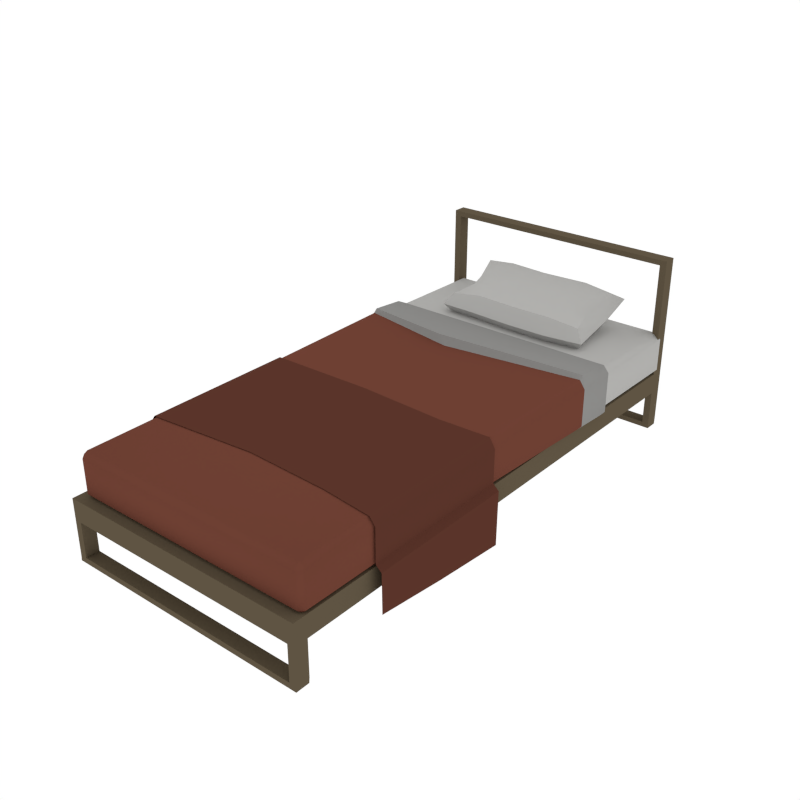 # Source: Bed_Single.blend  (saved by Blender 2.79.0; exported with 4.5.12 LTS)
import bpy
from mathutils import Matrix  # noqa: F401  (used for matrix-valued properties, if any)

bpy.ops.wm.read_factory_settings(use_empty=True)
scene = bpy.context.scene
scene.name = 'Scene'

# ---- collections
col_collection_1 = bpy.data.collections.new('Collection 1'); scene.collection.children.link(col_collection_1)

# ---- materials (node trees are filled in below, after node groups)
mat_white = bpy.data.materials.new('White')
mat_white.alpha_threshold = 0.0
mat_white.diffuse_color = (0.448, 0.4433, 0.4294, 1.0)
mat_white.roughness = 0.5
mat_red = bpy.data.materials.new('Red')
mat_red.alpha_threshold = 0.0
mat_red.diffuse_color = (0.1574, 0.05174, 0.03375, 1.0)
mat_red.roughness = 0.5
mat_wood = bpy.data.materials.new('Wood')
mat_wood.alpha_threshold = 0.0
mat_wood.diffuse_color = (0.1144, 0.08866, 0.05613, 1.0)
mat_wood.roughness = 0.5
mat_grey = bpy.data.materials.new('Grey')
mat_grey.alpha_threshold = 0.0
mat_grey.diffuse_color = (0.2598, 0.2571, 0.2492, 1.0)
mat_grey.roughness = 0.5
mat_darkred = bpy.data.materials.new('DarkRed')
mat_darkred.alpha_threshold = 0.0
mat_darkred.diffuse_color = (0.1025, 0.03488, 0.02317, 1.0)
mat_darkred.roughness = 0.5

# ---- node groups
ng_auto_smooth = bpy.data.node_groups.new('Auto Smooth', 'GeometryNodeTree')
_s = ng_auto_smooth.interface.new_socket(name='Geometry', in_out='OUTPUT', socket_type='NodeSocketGeometry')
_s = ng_auto_smooth.interface.new_socket(name='Geometry', in_out='INPUT', socket_type='NodeSocketGeometry')
_s = ng_auto_smooth.interface.new_socket(name='Angle', in_out='INPUT', socket_type='NodeSocketFloat')
_s.subtype = 'ANGLE'
_s.min_value = 0.0
_s.max_value = 3.142
ng_auto_smooth.is_modifier = True
_N = ng_auto_smooth.nodes; _L = ng_auto_smooth.links
n0 = _N.new('NodeGroupOutput'); n0.name = 'Group Output'; n0.location = (480, -100)
n1 = _N.new('NodeGroupInput'); n1.name = 'Group Input'; n1.location = (-420, -300)
n2 = _N.new('NodeGroupInput'); n2.name = 'Group Input.001'; n2.location = (-60, -100)
n3 = _N.new('GeometryNodeSetShadeSmooth'); n3.name = 'Set Shade Smooth'; n3.location = (120, -100)
n3.domain = 'EDGE'
n4 = _N.new('GeometryNodeSetShadeSmooth'); n4.name = 'Set Shade Smooth.001'; n4.location = (300, -100)
n5 = _N.new('GeometryNodeInputMeshEdgeAngle'); n5.name = 'Edge Angle'; n5.location = (-420, -220)
n6 = _N.new('GeometryNodeInputEdgeSmooth'); n6.name = 'Is Edge Smooth'; n6.location = (-60, -160)
n7 = _N.new('GeometryNodeInputShadeSmooth'); n7.name = 'Is Face Smooth'; n7.location = (-240, -340)
n8 = _N.new('FunctionNodeBooleanMath'); n8.name = 'Boolean Math'; n8.location = (-60, -220)
n9 = _N.new('FunctionNodeCompare'); n9.name = 'Compare'; n9.location = (-240, -180)
n9.operation = 'LESS_EQUAL'
_L.new(n5.outputs[0], n9.inputs[0])
_L.new(n4.outputs[0], n0.inputs[0])
_L.new(n1.outputs[1], n9.inputs[1])
_L.new(n9.outputs[0], n8.inputs[0])
_L.new(n7.outputs[0], n8.inputs[1])
_L.new(n2.outputs[0], n3.inputs[0])
_L.new(n6.outputs[0], n3.inputs[1])
_L.new(n3.outputs[0], n4.inputs[0])
_L.new(n8.outputs[0], n3.inputs[2])
n0.is_active_output = True

# ---- material node trees

# ---- world
world_world = bpy.data.worlds.new('World'); scene.world = world_world
world_world.color = (1.0, 1.0, 1.0)
world_world.use_sun_shadow = False
world_world.sun_shadow_jitter_overblur = 0.0
world_world.cycles.sampling_method = 'NONE'
world_world.cycles.sample_map_resolution = 256

# ---- meshes
me_cube_044 = bpy.data.meshes.new('Cube.044')
me_cube_044.from_pydata([(-0.2821, 1.669, 0.7475), (-0.2821, 1.542, 1.028), (-0.2646, 1.214, 0.8458), (0.643, 1.64, 0.9038), (-0.5335, 1.623, 0.8959), (0.372, 1.865, 1.012), (-0.2821, 1.865, 1.012), (0.372, 1.195, 0.8448), (0.372, 1.542, 1.028), (0.372, 1.669, 0.7475), (-0.2821, 1.845, 0.876), (0.5612, 1.687, 0.7985), (-0.4517, 1.67, 0.7906), (0.372, 1.274, 0.7322), (-0.2821, 1.75, 1.087), (0.5612, 1.592, 1.009), (-0.4517, 1.575, 1.001), (0.372, 1.265, 0.9631), (-0.5526, 1.219, 0.845), (0.6701, 1.23, 0.8464), (0.658, 1.841, 1.002), (-0.5721, 1.848, 1.005), (0.372, 1.845, 0.876), (-0.2646, 1.293, 0.7333), (0.372, 1.75, 1.087), (-0.2646, 1.284, 0.9641), (0.01386, 1.855, 1.007), (0.04493, 1.195, 0.8448), (0.04493, 1.542, 1.028), (0.04493, 1.669, 0.7475), (-0.5085, 1.83, 0.9033), (0.5944, 1.823, 0.9), (-0.489, 1.28, 0.7618), (0.6042, 1.29, 0.7632), (0.5944, 1.753, 1.056), (-0.5085, 1.76, 1.059), (0.6045, 1.282, 0.9342), (-0.489, 1.273, 0.9327), (0.01386, 1.834, 0.8711), (0.04493, 1.274, 0.7322), (0.01386, 1.739, 1.082), (0.04493, 1.265, 0.9631), (0.04493, 1.464, 0.7072), (0.04493, 1.451, 1.003), (-0.4399, 1.458, 0.9657), (0.5571, 1.469, 0.9673), (-0.4399, 1.467, 0.7444), (0.5567, 1.478, 0.746), (0.372, 1.464, 0.7072), (0.372, 1.451, 1.003), (-0.5358, 1.444, 0.8542), (0.6361, 1.467, 0.8563), (-0.2793, 1.455, 1.003), (-0.2793, 1.467, 0.7073), (0.895, -1.97, 0.0), (0.895, -1.969, 0.04015), (0.895, -1.87, 0.0), (0.895, -1.868, 0.04015), (0.9466, -1.868, 0.04015), (0.945, -1.87, 0.0), (0.945, -1.97, 0.0), (0.9466, -1.969, 0.04015), (0.895, -1.969, 0.3033), (0.895, -1.969, 0.461), (0.895, -1.868, 0.3033), (0.895, -1.868, 0.461), (0.9466, -1.868, 0.461), (0.9466, -1.868, 0.3033), (0.9466, -1.969, 0.3033), (0.9466, -1.969, 0.461), (-0.895, -1.97, 0.0), (-0.8921, -1.969, 0.04015), (-0.895, -1.87, 0.0), (-0.8921, -1.868, 0.04015), (0.745, -1.87, 0.0), (0.7421, -1.868, 0.04015), (0.745, -1.97, 0.0), (0.7421, -1.969, 0.04015), (-0.9437, -1.868, 0.04015), (-0.945, -1.87, 0.0), (-0.945, -1.97, 0.0), (-0.9437, -1.969, 0.04015), (-0.8921, -1.969, 0.3033), (-0.8921, -1.969, 0.461), (-0.8921, -1.868, 0.3033), (-0.8921, -1.868, 0.461), (0.7421, -1.868, 0.3033), (0.7421, -1.868, 0.461), (0.7421, -1.969, 0.3033), (0.7421, -1.969, 0.461), (-0.9437, -1.868, 0.461), (-0.9437, -1.868, 0.3033), (-0.9437, -1.969, 0.3033), (-0.9437, -1.969, 0.461), (0.895, 1.97, 0.0), (0.895, 1.969, 0.04015), (0.895, 1.87, 0.0), (0.895, 1.868, 0.04015), (0.9466, 1.868, 0.04015), (0.945, 1.87, 0.0), (0.945, 1.97, 0.0), (0.9466, 1.969, 0.04015), (0.895, 1.969, 0.3033), (0.895, 1.969, 0.461), (0.895, 1.868, 0.3033), (0.895, 1.868, 0.461), (0.9466, 1.868, 0.461), (0.9466, 1.868, 0.3033), (0.9466, 1.969, 0.3033), (0.9466, 1.969, 0.461), (0.895, -0.2349, 0.461), (0.895, -0.2349, 0.3033), (0.9466, -0.2349, 0.461), (0.9466, -0.2349, 0.3033), (-0.895, 1.97, 0.0), (-0.8921, 1.969, 0.04015), (-0.895, 1.87, 0.0), (-0.8921, 1.868, 0.04015), (0.745, 1.87, 0.0), (0.7421, 1.868, 0.04015), (0.745, 1.97, 0.0), (0.7421, 1.969, 0.04015), (-0.9437, 1.868, 0.04015), (-0.945, 1.87, 0.0), (-0.945, 1.97, 0.0), (-0.9437, 1.969, 0.04015), (-0.8921, 1.969, 0.3033), (-0.8921, 1.969, 0.461), (-0.8921, 1.868, 0.3033), (-0.8921, 1.868, 0.461), (0.7421, 1.868, 0.3033), (0.7421, 1.868, 0.461), (0.7421, 1.969, 0.3033), (0.7421, 1.969, 0.461), (-0.9437, 1.868, 0.461), (-0.9437, 1.868, 0.3033), (-0.9437, 1.969, 0.3033), (-0.9437, 1.969, 0.461), (0.7421, -0.2349, 0.461), (-0.8921, -0.2349, 0.461), (-0.8921, -0.2349, 0.3033), (0.7421, -0.2349, 0.3033), (-0.9437, -0.2349, 0.461), (-0.9437, -0.2349, 0.3033), (0.895, 1.969, 1.355), (0.895, 1.969, 1.314), (0.895, 1.868, 1.355), (0.895, 1.868, 1.314), (0.9466, 1.868, 1.314), (0.9466, 1.868, 1.355), (0.9466, 1.969, 1.355), (0.9466, 1.969, 1.314), (-0.8921, 1.969, 1.355), (-0.8921, 1.969, 1.314), (-0.8921, 1.868, 1.355), (-0.8921, 1.868, 1.314), (0.7421, 1.868, 1.355), (0.7421, 1.868, 1.314), (0.7421, 1.969, 1.355), (0.7421, 1.969, 1.314), (-0.9437, 1.868, 1.314), (-0.9437, 1.868, 1.355), (-0.9437, 1.969, 1.355), (-0.9437, 1.969, 1.314), (0.9511, -1.866, 0.491), (0.9101, -1.907, 0.491), (0.9101, -1.866, 0.45), (0.9511, -1.866, 0.7395), (0.9101, -1.866, 0.7805), (0.9101, -1.907, 0.7395), (0.9101, 1.897, 0.45), (0.9101, 1.938, 0.491), (0.9511, 1.897, 0.491), (0.9101, 1.897, 0.7805), (0.9511, 1.897, 0.7395), (0.9101, 1.938, 0.7395), (0.9101, -0.2349, 0.45), (0.9511, -0.2349, 0.491), (0.9511, -0.2349, 0.7395), (0.9101, -0.2349, 0.8047), (-0.9083, -1.866, 0.491), (-0.8673, -1.907, 0.491), (-0.8673, -1.866, 0.45), (-0.9083, -1.866, 0.7395), (-0.8673, -1.866, 0.7805), (-0.8673, -1.907, 0.7395), (-0.8673, 1.897, 0.45), (-0.8673, 1.938, 0.491), (-0.9083, 1.897, 0.491), (-0.8673, 1.897, 0.7805), (-0.9083, 1.897, 0.7395), (-0.8673, 1.938, 0.7395), (-0.8673, -0.2349, 0.45), (-0.9083, -0.2349, 0.491), (-0.9083, -0.2349, 0.7395), (-0.8673, -0.2349, 0.8047), (0.9101, 1.148, 0.45), (0.9511, 1.148, 0.7395), (0.9511, 1.148, 0.491), (0.9101, 1.148, 0.789), (-0.8673, 1.148, 0.45), (-0.9083, 1.148, 0.7395), (-0.9083, 1.148, 0.491), (-0.8673, 1.148, 0.789), (0.9824, 1.088, 0.4699), (0.9406, 1.088, 0.8175), (-0.9396, 1.088, 0.4699), (-0.8978, 1.088, 0.8175), (0.9406, 1.088, 0.4222), (0.9824, 1.088, 0.759), (-0.8978, 1.088, 0.4222), (-0.9396, 1.088, 0.759), (0.9754, 0.7923, 0.4746), (0.9338, 0.7923, 0.8146), (-0.9326, 0.7923, 0.4746), (-0.891, 0.7923, 0.8146), (0.9338, 0.7923, 0.4284), (0.9754, 0.7923, 0.7547), (-0.891, 0.7923, 0.4284), (-0.9326, 0.7923, 0.7547), (0.9348, 0.8372, 0.4275), (0.9765, 0.8372, 0.7553), (-0.8921, 0.8372, 0.4275), (-0.9337, 0.8372, 0.7553), (0.9765, 0.8372, 0.4739), (0.9348, 0.8203, 0.8422), (-0.9337, 0.8372, 0.4739), (-0.8921, 0.8203, 0.8422), (-0.07137, -1.866, 0.45), (-0.07137, -1.907, 0.7395), (-0.07137, 1.938, 0.491), (-0.07137, 1.897, 0.7805), (-0.07137, -1.907, 0.491), (-0.07137, -1.866, 0.7805), (-0.07137, 1.897, 0.45), (-0.07137, 1.938, 0.7395), (-0.07137, -0.2349, 0.8047), (-0.07137, -0.2349, 0.45), (-0.07137, 1.148, 0.45), (-0.07137, 1.148, 0.789), (-0.08681, 1.088, 0.8175), (-0.08681, 1.088, 0.4222), (-0.1114, 0.6534, 0.8146), (-0.08337, 0.7923, 0.4284), (-0.08389, 0.8372, 0.4275), (-0.1745, 0.6815, 0.8784), (0.9676, -0.2305, 0.4956), (0.9676, -0.2305, 0.7422), (0.9263, -0.2305, 0.8094), (-0.9216, -0.2305, 0.5376), (-0.9216, -0.2305, 0.7422), (-0.8803, -0.2305, 0.8094), (0.5428, -0.2459, 0.8094), (-0.1014, -0.2146, 0.8094), (0.9676, -1.342, 0.4956), (0.9263, -1.342, 0.7965), (0.9676, -1.342, 0.7422), (0.5428, -1.298, 0.7965), (-0.9216, -1.342, 0.5376), (-0.8803, -1.342, 0.7965), (-0.9216, -1.342, 0.7422), (-0.07794, -1.272, 0.7965), (0.9676, -0.7406, 0.7422), (0.5428, -0.7735, 0.8035), (-0.9216, -0.7406, 0.7422), (0.9676, -0.7928, 0.4956), (0.9263, -0.7406, 0.8035), (-0.9216, -0.7928, 0.5376), (-0.8803, -0.7406, 0.8035), (-0.07794, -0.7406, 0.8035), (1.01, -0.2305, 0.4575), (-0.9636, -0.2305, 0.4995), (1.01, -1.342, 0.4575), (-0.9636, -1.342, 0.4995), (1.01, -0.7928, 0.4575), (-0.9636, -0.7928, 0.4995), (1.013, -0.2394, 0.06316), (-0.9666, -0.2394, 0.1052), (1.013, -1.342, 0.1741), (-0.9666, -1.342, 0.2161), (1.013, -0.7995, 0.1127), (-0.9666, -0.7995, 0.1547)], [], [(53, 42, 39, 23), (0, 10, 38, 29), (0, 12, 30, 10), (53, 23, 32, 46), (52, 25, 41, 43), (52, 44, 37, 25), (1, 14, 35, 16), (1, 28, 40, 14), (2, 23, 39, 27), (2, 18, 32, 23), (2, 25, 37, 18), (2, 27, 41, 25), (3, 11, 31, 20), (51, 19, 33, 47), (51, 45, 36, 19), (3, 20, 34, 15), (50, 46, 32, 18), (4, 21, 30, 12), (4, 16, 35, 21), (50, 18, 37, 44), (5, 22, 38, 26), (5, 20, 31, 22), (5, 24, 34, 20), (5, 26, 40, 24), (6, 10, 30, 21), (6, 26, 38, 10), (6, 14, 40, 26), (6, 21, 35, 14), (7, 13, 33, 19), (7, 27, 39, 13), (7, 17, 41, 27), (7, 19, 36, 17), (49, 17, 36, 45), (49, 43, 41, 17), (8, 24, 40, 28), (8, 15, 34, 24), (48, 47, 33, 13), (9, 22, 31, 11), (9, 29, 38, 22), (48, 13, 39, 42), (0, 53, 46, 12), (0, 29, 42, 53), (1, 52, 43, 28), (1, 16, 44, 52), (3, 15, 45, 51), (3, 51, 47, 11), (4, 12, 46, 50), (4, 50, 44, 16), (8, 28, 43, 49), (8, 49, 45, 15), (9, 11, 47, 48), (9, 48, 42, 29), (74, 75, 57, 56), (55, 54, 60, 61), (74, 56, 54, 76), (57, 75, 77, 55), (54, 55, 77, 76), (59, 58, 61, 60), (54, 56, 59, 60), (56, 57, 58, 59), (64, 86, 141, 111), (63, 62, 68, 69), (86, 64, 62, 88), (65, 87, 89, 63), (62, 63, 89, 88), (67, 66, 69, 68), (65, 63, 69, 66), (65, 66, 112, 110), (57, 55, 62, 64), (58, 67, 68, 61), (58, 57, 64, 67), (61, 68, 62, 55), (87, 65, 110, 138), (67, 64, 111, 113), (66, 67, 113, 112), (74, 72, 73, 75), (71, 81, 80, 70), (74, 76, 70, 72), (73, 71, 77, 75), (70, 76, 77, 71), (79, 80, 81, 78), (70, 80, 79, 72), (72, 79, 78, 73), (84, 140, 141, 86), (83, 93, 92, 82), (86, 88, 82, 84), (85, 83, 89, 87), (82, 88, 89, 83), (91, 92, 93, 90), (85, 90, 93, 83), (85, 139, 142, 90), (73, 84, 82, 71), (78, 81, 92, 91), (78, 91, 84, 73), (81, 71, 82, 92), (87, 138, 139, 85), (91, 143, 140, 84), (90, 142, 143, 91), (118, 96, 97, 119), (95, 101, 100, 94), (118, 120, 94, 96), (97, 95, 121, 119), (94, 120, 121, 95), (99, 100, 101, 98), (94, 100, 99, 96), (96, 99, 98, 97), (104, 111, 141, 130), (103, 109, 108, 102), (130, 132, 102, 104), (105, 103, 133, 131), (102, 132, 133, 103), (107, 108, 109, 106), (137, 163, 153, 127), (105, 110, 112, 106), (97, 104, 102, 95), (98, 101, 108, 107), (98, 107, 104, 97), (101, 95, 102, 108), (131, 138, 110, 105), (107, 113, 111, 104), (106, 112, 113, 107), (118, 119, 117, 116), (115, 114, 124, 125), (118, 116, 114, 120), (117, 119, 121, 115), (114, 115, 121, 120), (123, 122, 125, 124), (114, 116, 123, 124), (116, 117, 122, 123), (128, 130, 141, 140), (127, 126, 136, 137), (130, 128, 126, 132), (129, 131, 133, 127), (126, 127, 133, 132), (135, 134, 137, 136), (160, 163, 137, 134), (129, 134, 142, 139), (117, 115, 126, 128), (122, 135, 136, 125), (122, 117, 128, 135), (125, 136, 126, 115), (131, 129, 139, 138), (135, 128, 140, 143), (134, 135, 143, 142), (156, 157, 147, 146), (145, 144, 150, 151), (156, 146, 144, 158), (147, 157, 159, 145), (144, 145, 159, 158), (149, 148, 151, 150), (144, 146, 149, 150), (146, 147, 148, 149), (106, 109, 151, 148), (109, 103, 145, 151), (155, 129, 127, 153), (106, 148, 147, 105), (156, 154, 155, 157), (153, 163, 162, 152), (156, 158, 152, 154), (155, 153, 159, 157), (152, 158, 159, 153), (161, 162, 163, 160), (152, 162, 161, 154), (154, 161, 160, 155), (134, 129, 155, 160), (105, 147, 145, 103), (196, 208, 241, 238), (164, 165, 166), (167, 168, 169), (170, 171, 172), (173, 174, 175), (169, 165, 164, 167), (196, 170, 172, 198), (197, 174, 173, 199), (174, 172, 171, 175), (212, 217, 178, 177), (177, 178, 167, 164), (167, 178, 179, 168), (166, 176, 177, 164), (213, 242, 236, 179), (234, 230, 171, 170), (233, 229, 169, 168), (232, 228, 166, 165), (230, 235, 175, 171), (229, 232, 165, 169), (173, 231, 239, 199), (237, 176, 166, 228), (239, 231, 189, 203), (180, 182, 181), (183, 185, 184), (186, 188, 187), (189, 191, 190), (185, 183, 180, 181), (200, 202, 188, 186), (201, 203, 189, 190), (190, 191, 187, 188), (214, 193, 194, 219), (193, 180, 183, 194), (183, 184, 195, 194), (182, 180, 193, 192), (233, 236, 195, 184), (235, 231, 173, 175), (188, 202, 201, 190), (211, 207, 203, 201), (210, 206, 202, 200), (240, 239, 203, 207), (172, 174, 197, 198), (209, 197, 199, 205), (208, 196, 198, 204), (241, 208, 220, 244), (243, 216, 176, 237), (220, 208, 204, 224), (221, 209, 205, 225), (245, 240, 207, 227), (222, 226, 206, 210), (223, 227, 207, 211), (199, 239, 240, 205), (202, 206, 211, 201), (198, 197, 209, 204), (194, 195, 215, 219), (192, 193, 214, 218), (236, 242, 215, 195), (178, 217, 213, 179), (176, 216, 212, 177), (220, 216, 243, 244), (225, 245, 242, 213), (226, 214, 219, 223), (224, 221, 217, 212), (204, 209, 221, 224), (205, 240, 245, 225), (206, 226, 223, 211), (219, 215, 227, 223), (218, 214, 226, 222), (242, 245, 227, 215), (217, 221, 225, 213), (216, 220, 224, 212), (179, 236, 233, 168), (210, 241, 244, 222), (222, 244, 243, 218), (200, 238, 241, 210), (186, 234, 238, 200), (185, 181, 232, 229), (187, 191, 235, 230), (181, 182, 228, 232), (184, 185, 229, 233), (186, 187, 230, 234), (191, 189, 231, 235), (218, 243, 237, 192), (192, 237, 228, 182), (170, 196, 238, 234), (262, 247, 248, 266), (263, 266, 248, 252), (264, 268, 251, 250), (269, 253, 251, 268), (263, 252, 253, 269), (267, 258, 260, 264), (265, 262, 256, 254), (246, 247, 262, 265), (249, 267, 264, 250), (257, 263, 269, 261), (261, 269, 268, 259), (260, 259, 268, 264), (257, 255, 266, 263), (256, 262, 266, 255), (267, 249, 271, 275), (246, 265, 274, 270), (258, 267, 275, 273), (265, 254, 272, 274), (275, 271, 277, 281), (273, 275, 281, 279), (270, 274, 280, 276), (274, 272, 278, 280)])
me_cube_044.polygons.foreach_set('use_smooth', [1, 1, 1, 1, 1, 1, 1, 1, 1, 1, 1, 1, 1, 1, 1, 1, 1, 1, 1, 1, 1, 1, 1, 1, 1, 1, 1, 1, 1, 1, 1, 1, 1, 1, 1, 1, 1, 1, 1, 1, 1, 1, 1, 1, 1, 1, 1, 1, 1, 1, 1, 1, 0, 0, 0, 0, 0, 0, 0, 0, 0, 0, 0, 0, 0, 0, 0, 0, 0, 0, 0, 0, 0, 0, 0, 0, 0, 0, 0, 0, 0, 0, 0, 0, 0, 0, 0, 0, 0, 0, 0, 0, 0, 0, 0, 0, 0, 0, 0, 0, 0, 0, 0, 0, 0, 0, 0, 0, 0, 0, 0, 0, 0, 0, 0, 0, 0, 0, 0, 0, 0, 0, 0, 0, 0, 0, 0, 0, 0, 0, 0, 0, 0, 0, 0, 0, 0, 0, 0, 0, 0, 0, 0, 0, 0, 0, 0, 0, 0, 0, 0, 0, 0, 0, 0, 0, 0, 0, 0, 0, 0, 0, 0, 0, 0, 0, 1, 1, 1, 1, 1, 1, 1, 1, 1, 1, 1, 1, 1, 1, 1, 1, 1, 1, 1, 1, 1, 1, 1, 1, 1, 1, 1, 1, 1, 1, 1, 1, 1, 1, 1, 1, 1, 1, 1, 1, 1, 1, 1, 1, 1, 1, 1, 1, 1, 1, 1, 1, 1, 1, 1, 1, 1, 1, 1, 1, 1, 1, 1, 1, 1, 1, 1, 1, 1, 1, 1, 1, 1, 1, 1, 1, 1, 1, 1, 1, 1, 1, 1, 1, 1, 1, 1, 1, 1, 1, 1, 1, 1, 1, 1, 1, 1, 1, 1, 1, 1, 1, 1, 1, 1, 1])
me_cube_044.polygons.foreach_set('material_index', [0, 0, 0, 0, 0, 0, 0, 0, 0, 0, 0, 0, 0, 0, 0, 0, 0, 0, 0, 0, 0, 0, 0, 0, 0, 0, 0, 0, 0, 0, 0, 0, 0, 0, 0, 0, 0, 0, 0, 0, 0, 0, 0, 0, 0, 0, 0, 0, 0, 0, 0, 0, 2, 2, 2, 2, 2, 2, 2, 2, 2, 2, 2, 2, 2, 2, 2, 2, 2, 2, 2, 2, 2, 2, 2, 2, 2, 2, 2, 2, 2, 2, 2, 2, 2, 2, 2, 2, 2, 2, 2, 2, 2, 2, 2, 2, 2, 2, 2, 2, 2, 2, 2, 2, 2, 2, 2, 2, 2, 2, 2, 2, 2, 2, 2, 2, 2, 2, 2, 2, 2, 2, 2, 2, 2, 2, 2, 2, 2, 2, 2, 2, 2, 2, 2, 2, 2, 2, 2, 2, 2, 2, 2, 2, 2, 2, 2, 2, 2, 2, 2, 2, 2, 2, 2, 2, 2, 2, 2, 2, 2, 2, 2, 2, 2, 2, 3, 1, 1, 0, 0, 1, 0, 0, 0, 1, 1, 1, 1, 1, 0, 1, 1, 0, 1, 0, 1, 0, 1, 1, 0, 0, 1, 0, 0, 0, 1, 1, 1, 1, 1, 0, 0, 3, 3, 3, 0, 3, 3, 3, 1, 3, 3, 3, 3, 3, 3, 3, 3, 1, 1, 1, 1, 1, 3, 3, 3, 3, 3, 3, 3, 3, 3, 3, 3, 3, 1, 3, 3, 3, 0, 1, 0, 1, 1, 0, 0, 1, 1, 0, 4, 4, 4, 4, 4, 4, 4, 4, 4, 4, 4, 4, 4, 4, 4, 4, 4, 4, 4, 4, 4, 4])
me_cube_044.materials.append(mat_white)
me_cube_044.materials.append(mat_red)
me_cube_044.materials.append(mat_wood)
me_cube_044.materials.append(mat_grey)
me_cube_044.materials.append(mat_darkred)
me_cube_044.use_remesh_preserve_volume = False
me_cube_044.use_remesh_preserve_attributes = False
me_cube_044.use_mirror_vertex_groups = False
me_cube_044.update()

# ---- objects
ob_bed_single = bpy.data.objects.new('Bed_Single', me_cube_044)

# ---- transforms, parenting, visibility, modifiers, constraints
ob_bed_single.location = (0.0, 0.0, 0.0)
ob_bed_single.lineart.crease_threshold = 0.0
_m = ob_bed_single.modifiers.new('Auto Smooth', 'NODES')
_m.node_group = ng_auto_smooth
_gi = [s.identifier for s in ng_auto_smooth.interface.items_tree if s.item_type == 'SOCKET' and s.in_out == 'INPUT']
_m[_gi[1]] = 0.8063  # Angle

# ---- collection membership
col_collection_1.objects.link(ob_bed_single)

# ---- scene / render settings (as saved in the file)
scene.frame_start = 1; scene.frame_end = 250; scene.frame_set(0)
scene.render.engine = 'CYCLES'
scene.render.resolution_x = 1000
scene.render.resolution_y = 1000
scene.render.dither_intensity = 0.0
scene.cycles.samples = 200
scene.cycles.sampling_pattern = 'TABULATED_SOBOL'
scene.cycles.light_sampling_threshold = 0.0
scene.cycles.use_adaptive_sampling = False
scene.cycles.use_light_tree = False
scene.cycles.caustics_reflective = False
scene.cycles.caustics_refractive = False
scene.cycles.blur_glossy = 0.0
scene.cycles.max_bounces = 2
scene.cycles.pixel_filter_type = 'GAUSSIAN'
scene.cycles.sample_clamp_indirect = 0.0
scene.view_settings.view_transform = 'Standard'
bpy.context.view_layer.update()

# ---- added for rendering (the .blend has no active camera): camera
cam_auto = bpy.data.cameras.new('AutoCamera')
cam_auto.lens = 50.0
cam_auto.sensor_width = 36.0
cam_auto.clip_end = 1000.0
ob_auto_camera = bpy.data.objects.new('AutoCamera', cam_auto)
scene.collection.objects.link(ob_auto_camera)
ob_auto_camera.location = (4.29063, -5.12116, 4.09139)
ob_auto_camera.rotation_euler = (1.09748, -7.21219e-08, 0.694738)
scene.camera = ob_auto_camera
bpy.context.view_layer.update()
